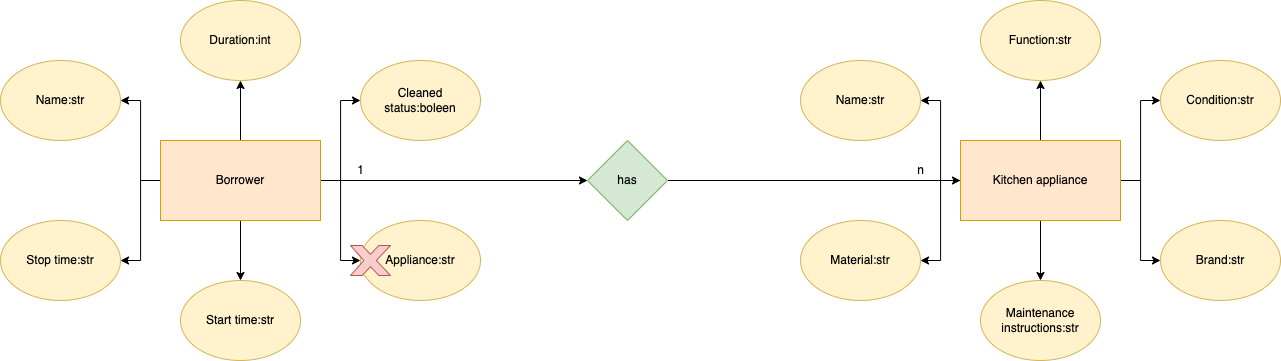

The diagram above was exported from draw.io. Its source (the exported page's mxGraphModel, read from the mxfile embedded in the PNG):
<mxGraphModel dx="1455" dy="994" grid="1" gridSize="10" guides="1" tooltips="1" connect="1" arrows="1" fold="1" page="1" pageScale="1" pageWidth="827" pageHeight="1169" math="0" shadow="0">
  <root>
    <mxCell id="0" />
    <mxCell id="1" parent="0" />
    <mxCell id="uqOrV-tXXHyJXDRPi37B-8" value="" style="edgeStyle=orthogonalEdgeStyle;rounded=0;orthogonalLoop=1;jettySize=auto;html=1;" edge="1" parent="1" source="uqOrV-tXXHyJXDRPi37B-1" target="uqOrV-tXXHyJXDRPi37B-3">
      <mxGeometry relative="1" as="geometry" />
    </mxCell>
    <mxCell id="uqOrV-tXXHyJXDRPi37B-9" style="edgeStyle=orthogonalEdgeStyle;rounded=0;orthogonalLoop=1;jettySize=auto;html=1;" edge="1" parent="1" source="uqOrV-tXXHyJXDRPi37B-1" target="uqOrV-tXXHyJXDRPi37B-4">
      <mxGeometry relative="1" as="geometry" />
    </mxCell>
    <mxCell id="uqOrV-tXXHyJXDRPi37B-10" style="edgeStyle=orthogonalEdgeStyle;rounded=0;orthogonalLoop=1;jettySize=auto;html=1;" edge="1" parent="1" source="uqOrV-tXXHyJXDRPi37B-1" target="uqOrV-tXXHyJXDRPi37B-5">
      <mxGeometry relative="1" as="geometry" />
    </mxCell>
    <mxCell id="uqOrV-tXXHyJXDRPi37B-11" style="edgeStyle=orthogonalEdgeStyle;rounded=0;orthogonalLoop=1;jettySize=auto;html=1;" edge="1" parent="1" source="uqOrV-tXXHyJXDRPi37B-1" target="uqOrV-tXXHyJXDRPi37B-6">
      <mxGeometry relative="1" as="geometry" />
    </mxCell>
    <mxCell id="uqOrV-tXXHyJXDRPi37B-12" style="edgeStyle=orthogonalEdgeStyle;rounded=0;orthogonalLoop=1;jettySize=auto;html=1;" edge="1" parent="1" source="uqOrV-tXXHyJXDRPi37B-1" target="uqOrV-tXXHyJXDRPi37B-7">
      <mxGeometry relative="1" as="geometry" />
    </mxCell>
    <mxCell id="uqOrV-tXXHyJXDRPi37B-13" style="edgeStyle=orthogonalEdgeStyle;rounded=0;orthogonalLoop=1;jettySize=auto;html=1;" edge="1" parent="1" source="uqOrV-tXXHyJXDRPi37B-1" target="uqOrV-tXXHyJXDRPi37B-2">
      <mxGeometry relative="1" as="geometry" />
    </mxCell>
    <mxCell id="uqOrV-tXXHyJXDRPi37B-16" style="edgeStyle=orthogonalEdgeStyle;rounded=0;orthogonalLoop=1;jettySize=auto;html=1;entryX=0;entryY=0.5;entryDx=0;entryDy=0;" edge="1" parent="1" source="uqOrV-tXXHyJXDRPi37B-1" target="uqOrV-tXXHyJXDRPi37B-15">
      <mxGeometry relative="1" as="geometry" />
    </mxCell>
    <mxCell id="uqOrV-tXXHyJXDRPi37B-1" value="Borrower" style="rounded=0;whiteSpace=wrap;html=1;fillColor=#ffe6cc;strokeColor=#d79b00;" vertex="1" parent="1">
      <mxGeometry x="360" y="240" width="160" height="80" as="geometry" />
    </mxCell>
    <mxCell id="uqOrV-tXXHyJXDRPi37B-2" value="Name:str" style="ellipse;whiteSpace=wrap;html=1;fillColor=#fff2cc;strokeColor=#d6b656;" vertex="1" parent="1">
      <mxGeometry x="200" y="160" width="120" height="80" as="geometry" />
    </mxCell>
    <mxCell id="uqOrV-tXXHyJXDRPi37B-3" value="Duration:int&lt;span style=&quot;color: rgba(0 , 0 , 0 , 0) ; font-family: monospace ; font-size: 0px&quot;&gt;%3CmxGraphModel%3E%3Croot%3E%3CmxCell%20id%3D%220%22%2F%3E%3CmxCell%20id%3D%221%22%20parent%3D%220%22%2F%3E%3CmxCell%20id%3D%222%22%20value%3D%22Borrower%22%20style%3D%22ellipse%3BwhiteSpace%3Dwrap%3Bhtml%3D1%3B%22%20vertex%3D%221%22%20parent%3D%221%22%3E%3CmxGeometry%20x%3D%22250%22%20y%3D%22120%22%20width%3D%22120%22%20height%3D%2280%22%20as%3D%22geometry%22%2F%3E%3C%2FmxCell%3E%3C%2Froot%3E%3C%2FmxGraphModel%3E&lt;/span&gt;" style="ellipse;whiteSpace=wrap;html=1;fillColor=#fff2cc;strokeColor=#d6b656;" vertex="1" parent="1">
      <mxGeometry x="380" y="100" width="120" height="80" as="geometry" />
    </mxCell>
    <mxCell id="uqOrV-tXXHyJXDRPi37B-4" value="Cleaned status:boleen" style="ellipse;whiteSpace=wrap;html=1;fillColor=#fff2cc;strokeColor=#d6b656;" vertex="1" parent="1">
      <mxGeometry x="560" y="160" width="120" height="80" as="geometry" />
    </mxCell>
    <mxCell id="uqOrV-tXXHyJXDRPi37B-5" value="Appliance:str" style="ellipse;whiteSpace=wrap;html=1;fillColor=#fff2cc;strokeColor=#d6b656;" vertex="1" parent="1">
      <mxGeometry x="560" y="320" width="120" height="80" as="geometry" />
    </mxCell>
    <mxCell id="uqOrV-tXXHyJXDRPi37B-6" value="Start time:str" style="ellipse;whiteSpace=wrap;html=1;fillColor=#fff2cc;strokeColor=#d6b656;" vertex="1" parent="1">
      <mxGeometry x="380" y="380" width="120" height="80" as="geometry" />
    </mxCell>
    <mxCell id="uqOrV-tXXHyJXDRPi37B-7" value="Stop time:str" style="ellipse;whiteSpace=wrap;html=1;fillColor=#fff2cc;strokeColor=#d6b656;" vertex="1" parent="1">
      <mxGeometry x="200" y="320" width="120" height="80" as="geometry" />
    </mxCell>
    <mxCell id="uqOrV-tXXHyJXDRPi37B-35" style="edgeStyle=orthogonalEdgeStyle;rounded=0;orthogonalLoop=1;jettySize=auto;html=1;entryX=0;entryY=0.5;entryDx=0;entryDy=0;" edge="1" parent="1" source="uqOrV-tXXHyJXDRPi37B-15" target="uqOrV-tXXHyJXDRPi37B-26">
      <mxGeometry relative="1" as="geometry" />
    </mxCell>
    <mxCell id="uqOrV-tXXHyJXDRPi37B-15" value="has" style="rhombus;whiteSpace=wrap;html=1;fillColor=#d5e8d4;strokeColor=#82b366;" vertex="1" parent="1">
      <mxGeometry x="787" y="240" width="80" height="80" as="geometry" />
    </mxCell>
    <mxCell id="uqOrV-tXXHyJXDRPi37B-17" value="1" style="text;html=1;align=center;verticalAlign=middle;resizable=0;points=[];autosize=1;strokeColor=none;fillColor=none;" vertex="1" parent="1">
      <mxGeometry x="550" y="260" width="20" height="20" as="geometry" />
    </mxCell>
    <mxCell id="uqOrV-tXXHyJXDRPi37B-20" value="" style="edgeStyle=orthogonalEdgeStyle;rounded=0;orthogonalLoop=1;jettySize=auto;html=1;" edge="1" parent="1" source="uqOrV-tXXHyJXDRPi37B-26" target="uqOrV-tXXHyJXDRPi37B-28">
      <mxGeometry relative="1" as="geometry" />
    </mxCell>
    <mxCell id="uqOrV-tXXHyJXDRPi37B-21" style="edgeStyle=orthogonalEdgeStyle;rounded=0;orthogonalLoop=1;jettySize=auto;html=1;" edge="1" parent="1" source="uqOrV-tXXHyJXDRPi37B-26" target="uqOrV-tXXHyJXDRPi37B-29">
      <mxGeometry relative="1" as="geometry" />
    </mxCell>
    <mxCell id="uqOrV-tXXHyJXDRPi37B-22" style="edgeStyle=orthogonalEdgeStyle;rounded=0;orthogonalLoop=1;jettySize=auto;html=1;" edge="1" parent="1" source="uqOrV-tXXHyJXDRPi37B-26" target="uqOrV-tXXHyJXDRPi37B-30">
      <mxGeometry relative="1" as="geometry" />
    </mxCell>
    <mxCell id="uqOrV-tXXHyJXDRPi37B-23" style="edgeStyle=orthogonalEdgeStyle;rounded=0;orthogonalLoop=1;jettySize=auto;html=1;" edge="1" parent="1" source="uqOrV-tXXHyJXDRPi37B-26" target="uqOrV-tXXHyJXDRPi37B-31">
      <mxGeometry relative="1" as="geometry" />
    </mxCell>
    <mxCell id="uqOrV-tXXHyJXDRPi37B-24" style="edgeStyle=orthogonalEdgeStyle;rounded=0;orthogonalLoop=1;jettySize=auto;html=1;" edge="1" parent="1" source="uqOrV-tXXHyJXDRPi37B-26" target="uqOrV-tXXHyJXDRPi37B-32">
      <mxGeometry relative="1" as="geometry" />
    </mxCell>
    <mxCell id="uqOrV-tXXHyJXDRPi37B-25" style="edgeStyle=orthogonalEdgeStyle;rounded=0;orthogonalLoop=1;jettySize=auto;html=1;" edge="1" parent="1" source="uqOrV-tXXHyJXDRPi37B-26" target="uqOrV-tXXHyJXDRPi37B-27">
      <mxGeometry relative="1" as="geometry" />
    </mxCell>
    <mxCell id="uqOrV-tXXHyJXDRPi37B-26" value="Kitchen appliance" style="rounded=0;whiteSpace=wrap;html=1;fillColor=#ffe6cc;strokeColor=#d79b00;" vertex="1" parent="1">
      <mxGeometry x="1160" y="240" width="160" height="80" as="geometry" />
    </mxCell>
    <mxCell id="uqOrV-tXXHyJXDRPi37B-27" value="Name:str" style="ellipse;whiteSpace=wrap;html=1;fillColor=#fff2cc;strokeColor=#d6b656;" vertex="1" parent="1">
      <mxGeometry x="1000" y="160" width="120" height="80" as="geometry" />
    </mxCell>
    <mxCell id="uqOrV-tXXHyJXDRPi37B-28" value="Function:str" style="ellipse;whiteSpace=wrap;html=1;fillColor=#fff2cc;strokeColor=#d6b656;" vertex="1" parent="1">
      <mxGeometry x="1180" y="100" width="120" height="80" as="geometry" />
    </mxCell>
    <mxCell id="uqOrV-tXXHyJXDRPi37B-29" value="Condition:str" style="ellipse;whiteSpace=wrap;html=1;fillColor=#fff2cc;strokeColor=#d6b656;" vertex="1" parent="1">
      <mxGeometry x="1360" y="160" width="120" height="80" as="geometry" />
    </mxCell>
    <mxCell id="uqOrV-tXXHyJXDRPi37B-30" value="Brand:str" style="ellipse;whiteSpace=wrap;html=1;fillColor=#fff2cc;strokeColor=#d6b656;" vertex="1" parent="1">
      <mxGeometry x="1360" y="320" width="120" height="80" as="geometry" />
    </mxCell>
    <mxCell id="uqOrV-tXXHyJXDRPi37B-31" value="Maintenance instructions:str" style="ellipse;whiteSpace=wrap;html=1;fillColor=#fff2cc;strokeColor=#d6b656;" vertex="1" parent="1">
      <mxGeometry x="1180" y="380" width="120" height="80" as="geometry" />
    </mxCell>
    <mxCell id="uqOrV-tXXHyJXDRPi37B-32" value="Material:str" style="ellipse;whiteSpace=wrap;html=1;fillColor=#fff2cc;strokeColor=#d6b656;" vertex="1" parent="1">
      <mxGeometry x="1000" y="320" width="120" height="80" as="geometry" />
    </mxCell>
    <mxCell id="uqOrV-tXXHyJXDRPi37B-36" value="n" style="text;html=1;align=center;verticalAlign=middle;resizable=0;points=[];autosize=1;strokeColor=none;fillColor=none;" vertex="1" parent="1">
      <mxGeometry x="1110" y="260" width="20" height="20" as="geometry" />
    </mxCell>
    <mxCell id="uqOrV-tXXHyJXDRPi37B-37" value="" style="verticalLabelPosition=bottom;verticalAlign=top;html=1;shape=mxgraph.basic.x;fillColor=#f8cecc;strokeColor=#b85450;" vertex="1" parent="1">
      <mxGeometry x="550" y="345" width="40" height="30" as="geometry" />
    </mxCell>
  </root>
</mxGraphModel>